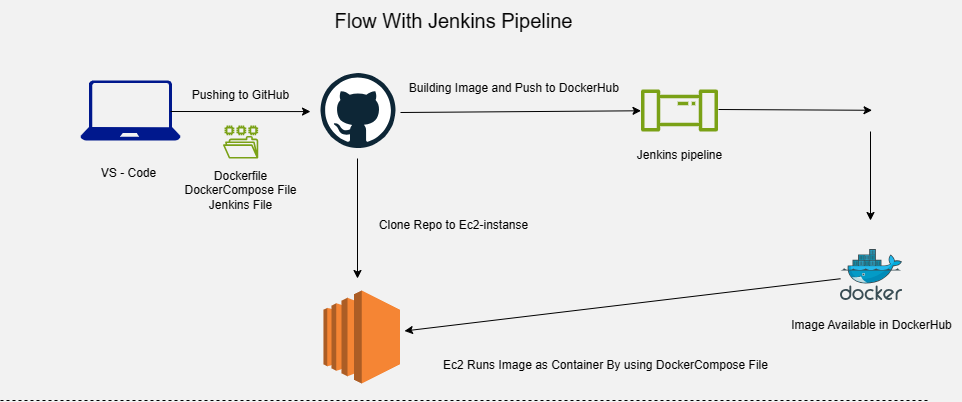

The diagram above was exported from draw.io. Its source (the exported page's mxGraphModel, read from the mxfile embedded in the PNG):
<mxGraphModel dx="1892" dy="523" grid="1" gridSize="10" guides="1" tooltips="1" connect="1" arrows="1" fold="1" page="1" pageScale="1" pageWidth="850" pageHeight="1100" background="#f2f2f2" math="0" shadow="0">
  <root>
    <mxCell id="0" />
    <mxCell id="1" parent="0" />
    <mxCell id="sPDrRpg6Bfh5jz8Kjn7J-1" value="" style="sketch=0;aspect=fixed;pointerEvents=1;shadow=0;dashed=0;html=1;strokeColor=none;labelPosition=center;verticalLabelPosition=bottom;verticalAlign=top;align=center;fillColor=#00188D;shape=mxgraph.azure.laptop" parent="1" vertex="1">
      <mxGeometry y="160" width="100" height="60" as="geometry" />
    </mxCell>
    <mxCell id="sPDrRpg6Bfh5jz8Kjn7J-2" value="" style="dashed=0;outlineConnect=0;html=1;align=center;labelPosition=center;verticalLabelPosition=bottom;verticalAlign=top;shape=mxgraph.weblogos.github" parent="1" vertex="1">
      <mxGeometry x="240" y="152.5" width="75" height="75" as="geometry" />
    </mxCell>
    <mxCell id="sPDrRpg6Bfh5jz8Kjn7J-3" value="" style="endArrow=classic;html=1;rounded=0;" parent="1" edge="1">
      <mxGeometry width="50" height="50" relative="1" as="geometry">
        <mxPoint x="90" y="191" as="sourcePoint" />
        <mxPoint x="230" y="191.07" as="targetPoint" />
        <Array as="points" />
      </mxGeometry>
    </mxCell>
    <mxCell id="sPDrRpg6Bfh5jz8Kjn7J-6" value="" style="endArrow=classic;html=1;rounded=0;" parent="1" edge="1">
      <mxGeometry width="50" height="50" relative="1" as="geometry">
        <mxPoint x="638" y="189" as="sourcePoint" />
        <mxPoint x="791.54" y="189.78736442655315" as="targetPoint" />
        <Array as="points" />
      </mxGeometry>
    </mxCell>
    <mxCell id="sPDrRpg6Bfh5jz8Kjn7J-7" value="" style="endArrow=classic;html=1;rounded=0;" parent="1" target="cdqOoGp9ulUC0tED6WO3-1" edge="1">
      <mxGeometry width="50" height="50" relative="1" as="geometry">
        <mxPoint x="320" y="192" as="sourcePoint" />
        <mxPoint x="500" y="191.5" as="targetPoint" />
      </mxGeometry>
    </mxCell>
    <mxCell id="sPDrRpg6Bfh5jz8Kjn7J-12" value="VS - Code" style="text;html=1;align=center;verticalAlign=middle;resizable=0;points=[];autosize=1;strokeColor=none;fillColor=none;" parent="1" vertex="1">
      <mxGeometry x="8.25" y="238" width="80" height="30" as="geometry" />
    </mxCell>
    <mxCell id="sPDrRpg6Bfh5jz8Kjn7J-13" value="Pushing to GitHub" style="text;html=1;align=center;verticalAlign=middle;resizable=0;points=[];autosize=1;strokeColor=none;fillColor=none;" parent="1" vertex="1">
      <mxGeometry x="100" y="160" width="120" height="30" as="geometry" />
    </mxCell>
    <mxCell id="sPDrRpg6Bfh5jz8Kjn7J-14" value="Building Image and Push to DockerHub&amp;nbsp;" style="text;html=1;align=center;verticalAlign=middle;resizable=0;points=[];autosize=1;strokeColor=none;fillColor=none;" parent="1" vertex="1">
      <mxGeometry x="315" y="152.5" width="240" height="30" as="geometry" />
    </mxCell>
    <mxCell id="sPDrRpg6Bfh5jz8Kjn7J-18" value="" style="endArrow=classic;html=1;rounded=0;" parent="1" edge="1">
      <mxGeometry width="50" height="50" relative="1" as="geometry">
        <mxPoint x="790" y="211" as="sourcePoint" />
        <mxPoint x="790" y="300" as="targetPoint" />
      </mxGeometry>
    </mxCell>
    <mxCell id="sPDrRpg6Bfh5jz8Kjn7J-23" value="" style="outlineConnect=0;dashed=0;verticalLabelPosition=bottom;verticalAlign=top;align=center;html=1;shape=mxgraph.aws3.ec2;fillColor=#F58534;gradientColor=none;" parent="1" vertex="1">
      <mxGeometry x="243" y="370" width="76.5" height="93" as="geometry" />
    </mxCell>
    <mxCell id="sPDrRpg6Bfh5jz8Kjn7J-28" value="Dockerfile&lt;br&gt;DockerCompose File&lt;br&gt;Jenkins File" style="text;html=1;align=center;verticalAlign=middle;resizable=0;points=[];autosize=1;strokeColor=none;fillColor=none;" parent="1" vertex="1">
      <mxGeometry x="90.13" y="240" width="140" height="60" as="geometry" />
    </mxCell>
    <mxCell id="sPDrRpg6Bfh5jz8Kjn7J-29" value="" style="sketch=0;outlineConnect=0;fontColor=#232F3E;gradientColor=none;fillColor=#7AA116;strokeColor=none;dashed=0;verticalLabelPosition=bottom;verticalAlign=top;align=center;html=1;fontSize=12;fontStyle=0;aspect=fixed;pointerEvents=1;shape=mxgraph.aws4.file_system;" parent="1" vertex="1">
      <mxGeometry x="142.5" y="205" width="35.26" height="33" as="geometry" />
    </mxCell>
    <mxCell id="sPDrRpg6Bfh5jz8Kjn7J-30" value="" style="endArrow=none;dashed=1;html=1;rounded=0;" parent="1" edge="1">
      <mxGeometry width="50" height="50" relative="1" as="geometry">
        <mxPoint x="-80" y="480" as="sourcePoint" />
        <mxPoint x="848" y="480" as="targetPoint" />
      </mxGeometry>
    </mxCell>
    <mxCell id="sPDrRpg6Bfh5jz8Kjn7J-32" value="&lt;font style=&quot;font-size: 20px;&quot;&gt;Flow With Jenkins Pipeline&lt;/font&gt;" style="text;html=1;align=center;verticalAlign=middle;resizable=0;points=[];autosize=1;strokeColor=none;fillColor=none;" parent="1" vertex="1">
      <mxGeometry x="243" y="80" width="260" height="40" as="geometry" />
    </mxCell>
    <mxCell id="cdqOoGp9ulUC0tED6WO3-1" value="" style="sketch=0;outlineConnect=0;fontColor=#232F3E;gradientColor=none;fillColor=#7AA116;strokeColor=none;dashed=0;verticalLabelPosition=bottom;verticalAlign=top;align=center;html=1;fontSize=12;fontStyle=0;aspect=fixed;pointerEvents=1;shape=mxgraph.aws4.iot_analytics_pipeline;" vertex="1" parent="1">
      <mxGeometry x="560" y="169" width="78" height="42" as="geometry" />
    </mxCell>
    <mxCell id="cdqOoGp9ulUC0tED6WO3-2" value="Jenkins pipeline" style="text;html=1;align=center;verticalAlign=middle;resizable=0;points=[];autosize=1;strokeColor=none;fillColor=none;" vertex="1" parent="1">
      <mxGeometry x="544" y="220" width="110" height="30" as="geometry" />
    </mxCell>
    <mxCell id="cdqOoGp9ulUC0tED6WO3-4" value="" style="endArrow=classic;html=1;rounded=0;" edge="1" parent="1">
      <mxGeometry width="50" height="50" relative="1" as="geometry">
        <mxPoint x="277" y="238" as="sourcePoint" />
        <mxPoint x="277" y="358" as="targetPoint" />
      </mxGeometry>
    </mxCell>
    <mxCell id="cdqOoGp9ulUC0tED6WO3-5" value="Clone Repo to Ec2-instanse" style="text;html=1;align=center;verticalAlign=middle;resizable=0;points=[];autosize=1;strokeColor=none;fillColor=none;" vertex="1" parent="1">
      <mxGeometry x="288" y="290" width="170" height="30" as="geometry" />
    </mxCell>
    <mxCell id="cdqOoGp9ulUC0tED6WO3-6" value="" style="image;sketch=0;aspect=fixed;html=1;points=[];align=center;fontSize=12;image=img/lib/mscae/Docker.svg;" vertex="1" parent="1">
      <mxGeometry x="760" y="329" width="62.2" height="51" as="geometry" />
    </mxCell>
    <mxCell id="cdqOoGp9ulUC0tED6WO3-7" value="Image Available in DockerHub" style="text;html=1;align=center;verticalAlign=middle;resizable=0;points=[];autosize=1;strokeColor=none;fillColor=none;" vertex="1" parent="1">
      <mxGeometry x="701.1" y="390" width="180" height="30" as="geometry" />
    </mxCell>
    <mxCell id="cdqOoGp9ulUC0tED6WO3-8" value="" style="endArrow=classic;html=1;rounded=0;" edge="1" parent="1" source="cdqOoGp9ulUC0tED6WO3-6">
      <mxGeometry width="50" height="50" relative="1" as="geometry">
        <mxPoint x="525.1" y="370" as="sourcePoint" />
        <mxPoint x="324" y="410.5" as="targetPoint" />
      </mxGeometry>
    </mxCell>
    <mxCell id="cdqOoGp9ulUC0tED6WO3-9" value="Ec2 Runs Image as Container By using DockerCompose File" style="text;html=1;align=center;verticalAlign=middle;resizable=0;points=[];autosize=1;strokeColor=none;fillColor=none;" vertex="1" parent="1">
      <mxGeometry x="350" y="430" width="350" height="30" as="geometry" />
    </mxCell>
  </root>
</mxGraphModel>